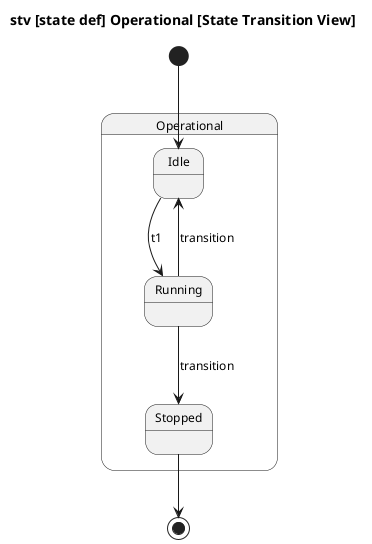

The diagram above was rendered by PlantUML. Its source (embedded in the PNG):
@startuml

skinparam monochrome true
skinparam wrapWidth 300
skinparam defaultFontSize 12
skinparam defaultFontName Helvetica

top to bottom direction

title stv [state def] Operational [State Transition View]

hide circle

state "Operational" as E1 {
  state "Idle" as E2
  state "Running" as E3
  state "Stopped" as E4
}

[*] --> E2


E2 --> E3 : t1
E3 --> E2 : transition
E3 --> E4 : transition

E4 --> [*]

@enduml